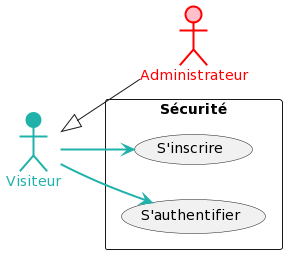

The diagram above was rendered by PlantUML. Its source (embedded in the PNG):
@startuml
left to right direction
:Visiteur: #lightseagreen;line:lightseagreen;line.bold;text:lightseagreen
:Administrateur: #pink;line:red;line.bold;text:red
Visiteur <|-- Administrateur

rectangle Sécurité {
Visiteur --> (S'inscrire) #lightseagreen;line:lightseagreen;line.bold;text:lightseagreen

Visiteur --> (S'authentifier) #lightseagreen;line:lightseagreen;line.bold;text:lightseagreen

}
@enduml